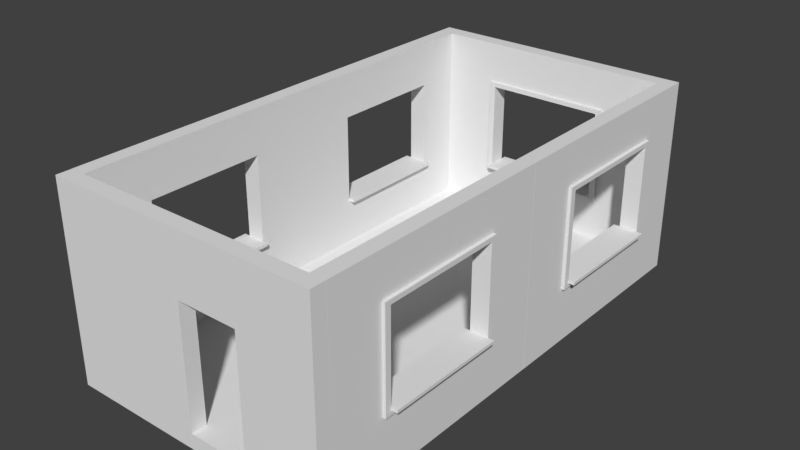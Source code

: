 # Source: RoomTest.blend  (saved by Blender 2.79.0; exported with 4.5.12 LTS)
import bpy
from mathutils import Matrix  # noqa: F401  (used for matrix-valued properties, if any)

bpy.ops.wm.read_factory_settings(use_empty=True)
scene = bpy.context.scene
scene.name = 'Scene'

# ---- collections
col_collection_1 = bpy.data.collections.new('Collection 1'); scene.collection.children.link(col_collection_1)

# ---- world
world_world = bpy.data.worlds.new('World'); scene.world = world_world
world_world.color = (0.05088, 0.05088, 0.05088)
world_world.use_sun_shadow = False
world_world.sun_shadow_jitter_overblur = 0.0
world_world.cycles.sampling_method = 'MANUAL'

# ---- meshes
me_plane_010 = bpy.data.meshes.new('Plane.010')
me_plane_010.from_pydata([(0.0, -0.25, 1.093e-08), (0.25, -0.25, 1.093e-08), (0.0, 3.0, 1.093e-08), (0.25, 3.0, 1.093e-08), (0.0, 3.0, 0.25), (0.0, -0.25, 0.25), (0.25, -0.25, 0.25), (0.25, 3.0, 0.25)], [], [(0, 2, 3, 1), (5, 6, 7, 4), (2, 0, 5, 4), (3, 2, 4, 7), (0, 1, 6, 5), (1, 3, 7, 6)])
me_plane_010.use_remesh_preserve_volume = False
me_plane_010.use_remesh_preserve_attributes = False
me_plane_010.use_mirror_vertex_groups = False
me_plane_010.update()
me_plane_014 = bpy.data.meshes.new('Plane.014')
me_plane_014.from_pydata([(0.0, -0.25, -0.25), (4.0, -0.25, -0.25), (0.0, 0.0, -0.25), (4.0, 0.0, -0.25), (0.0, 0.0, 0.0), (0.0, -0.25, 0.0), (4.0, -0.25, 0.0), (4.0, 0.0, 0.0)], [], [(0, 2, 3, 1), (5, 6, 7, 4), (1, 3, 7, 6), (2, 0, 5, 4), (3, 2, 4, 7), (0, 1, 6, 5)])
me_plane_014.use_remesh_preserve_volume = False
me_plane_014.use_remesh_preserve_attributes = False
me_plane_014.use_mirror_vertex_groups = False
me_plane_014.update()
me_plane_013 = bpy.data.meshes.new('Plane.013')
me_plane_013.from_pydata([(0.0, -0.25, -0.25), (4.0, -0.25, -0.25), (0.0, 0.0, -0.25), (4.0, 0.0, -0.25), (0.0, 0.0, 0.0), (0.0, -0.25, 0.0), (4.0, -0.25, 0.0), (4.0, 0.0, 0.0)], [], [(0, 2, 3, 1), (5, 6, 7, 4), (1, 3, 7, 6), (2, 0, 5, 4), (3, 2, 4, 7), (0, 1, 6, 5)])
me_plane_013.use_remesh_preserve_volume = False
me_plane_013.use_remesh_preserve_attributes = False
me_plane_013.use_mirror_vertex_groups = False
me_plane_013.update()
me_plane_012 = bpy.data.meshes.new('Plane.012')
me_plane_012.from_pydata([(0.0, -0.25, -0.25), (4.0, -0.25, -0.25), (0.0, 0.0, -0.25), (4.0, 0.0, -0.25), (0.0, 0.0, 0.0), (0.0, -0.25, 0.0), (4.0, -0.25, 0.0), (4.0, 0.0, 0.0)], [], [(0, 2, 3, 1), (5, 6, 7, 4), (1, 3, 7, 6), (2, 0, 5, 4), (3, 2, 4, 7), (0, 1, 6, 5)])
me_plane_012.use_remesh_preserve_volume = False
me_plane_012.use_remesh_preserve_attributes = False
me_plane_012.use_mirror_vertex_groups = False
me_plane_012.update()
me_plane_011 = bpy.data.meshes.new('Plane.011')
me_plane_011.from_pydata([(0.0, -0.25, -0.25), (4.0, -0.25, -0.25), (0.0, 0.0, -0.25), (4.0, 0.0, -0.25), (0.0, 0.0, 0.0), (0.0, -0.25, 0.0), (4.0, -0.25, 0.0), (4.0, 0.0, 0.0)], [], [(0, 2, 3, 1), (5, 6, 7, 4), (1, 3, 7, 6), (2, 0, 5, 4), (3, 2, 4, 7), (0, 1, 6, 5)])
me_plane_011.use_remesh_preserve_volume = False
me_plane_011.use_remesh_preserve_attributes = False
me_plane_011.use_mirror_vertex_groups = False
me_plane_011.update()
me_vert_005 = bpy.data.meshes.new('Vert.005')
me_vert_005.from_pydata([(0.0, 0.0, 0.0), (0.0, 3.0, 0.0), (4.0, 3.0, 0.0), (4.0, 0.0, 0.0), (0.0, 0.75, 0.0), (0.0, 1.5, 0.0), (0.0, 2.25, 0.0), (1.0, 3.0, 0.0), (2.0, 3.0, 0.0), (3.0, 3.0, 0.0), (4.0, 2.25, 0.0), (4.0, 1.5, 0.0), (4.0, 0.75, 0.0), (1.0, 0.0, 0.0), (2.0, 0.0, 0.0), (3.0, 0.0, 0.0), (1.0, 2.25, 0.0), (1.0, 1.5, 0.0), (1.0, 0.75, 0.0), (2.0, 2.25, 0.0), (0.0, 2.25, 0.0), (2.0, 0.75, 0.0), (3.0, 2.25, 0.0), (3.0, 1.5, 0.0), (3.0, 0.75, 0.0), (0.0, 3.0, 0.0), (3.0, 3.0, 0.0), (4.0, 3.0, 0.0), (4.0, 0.75, 0.0), (4.0, 0.0, 0.0), (3.0, 0.0, 0.0), (0.0, 0.0, 0.0), (0.0, 0.75, 0.0), (0.0, 1.5, 0.0), (1.0, 3.0, 0.0), (2.0, 3.0, 0.0), (4.0, 2.25, 0.0), (4.0, 1.5, 0.0), (1.0, 0.0, 0.0), (2.0, 0.0, 0.0), (1.0, 0.75, 0.0), (1.0, 2.25, 0.0), (1.0, 1.5, 0.0), (2.0, 0.75, 0.0), (2.0, 2.25, 0.0), (3.0, 0.75, 0.0), (3.0, 2.25, 0.0), (3.0, 1.5, 0.0), (3.0, 0.0, 0.0), (4.0, 0.0, 0.0), (4.0, 0.75, 0.0), (3.0, 3.0, 0.0), (4.0, 3.0, 0.0), (0.0, 2.25, 0.0), (0.0, 3.0, 0.0), (0.0, 0.0, 0.0), (0.0, 0.75, 0.0), (0.0, 1.5, 0.0), (1.0, 3.0, 0.0), (2.0, 3.0, 0.0), (4.0, 2.25, 0.0), (4.0, 1.5, 0.0), (1.0, 0.0, 0.0), (2.0, 0.0, 0.0), (1.0, 0.75, 0.0), (1.0, 2.25, 0.0), (1.0, 1.5, 0.0), (2.0, 0.75, 0.0), (2.0, 2.25, 0.0), (3.0, 0.75, 0.0), (3.0, 2.25, 0.0), (3.0, 1.5, 0.0), (3.0, 0.0, 0.25), (4.0, 0.0, 0.25), (4.0, 0.75, 0.25), (3.0, 3.0, 0.25), (4.0, 3.0, 0.25), (0.0, 2.25, 0.25), (0.0, 3.0, 0.25), (0.0, 0.0, 0.25), (0.0, 0.75, 0.25), (0.0, 1.5, 0.25), (1.0, 3.0, 0.25), (2.0, 3.0, 0.25), (4.0, 2.25, 0.25), (4.0, 1.5, 0.25), (1.0, 0.0, 0.25), (2.0, 0.0, 0.25), (1.0, 0.75, 0.25), (1.0, 2.25, 0.25), (1.0, 1.5, 0.25), (2.0, 0.8, 0.4), (2.0, 2.25, 0.25), (3.0, 0.75, 0.25), (3.0, 2.25, 0.25), (3.0, 1.5, 0.25), (3.1, 3.0, 0.0), (3.1, 0.0, 0.0), (3.1, 0.0, 0.0), (3.1, 3.0, 0.0), (3.1, 2.25, 0.0), (3.1, 1.5, 0.0), (3.1, 0.75, 0.0), (3.1, 0.0, 0.0), (3.1, 3.0, 0.0), (3.1, 0.0, 0.25), (3.1, 3.0, 0.25), (3.1, 2.25, 0.25), (3.1, 1.5, 0.25), (3.1, 0.75, 0.25), (0.9, 3.0, 0.0), (0.9, 0.0, 0.0), (0.9, 2.25, 0.0), (0.9, 1.5, 0.0), (0.9, 0.75, 0.0), (0.9, 3.0, 0.0), (0.9, 0.0, 0.0), (0.9, 3.0, 0.0), (0.9, 0.0, 0.0), (0.9, 3.0, 0.25), (0.9, 0.0, 0.25), (0.9, 2.25, 0.25), (0.9, 1.5, 0.25), (0.9, 0.75, 0.25), (0.0, 2.325, 0.0), (4.0, 2.325, 0.0), (1.0, 2.325, 0.0), (2.0, 2.325, 0.0), (3.0, 2.325, 0.0), (0.0, 2.325, 0.0), (4.0, 2.325, 0.0), (0.0, 2.325, 0.0), (4.0, 2.325, 0.0), (0.0, 2.325, 0.25), (4.0, 2.325, 0.25), (1.0, 2.325, 0.25), (2.0, 2.325, 0.25), (3.0, 2.325, 0.25), (3.1, 2.325, 0.25), (3.1, 2.325, 0.0), (0.9, 2.325, 0.25), (0.9, 2.325, 0.0), (4.0, 0.675, 0.0), (0.0, 0.675, 0.0), (1.0, 0.675, 0.0), (2.0, 0.675, 0.0), (4.0, 0.675, 0.0), (3.0, 0.675, 0.0), (0.0, 0.675, 0.0), (4.0, 0.675, 0.0), (0.0, 0.675, 0.0), (4.0, 0.675, 0.25), (0.0, 0.675, 0.25), (1.0, 0.675, 0.25), (2.0, 0.675, 0.25), (3.0, 0.675, 0.25), (3.1, 0.675, 0.25), (3.1, 0.675, 0.0), (0.9, 0.675, 0.25), (0.9, 0.675, 0.0), (1.0, 2.325, 0.3), (1.0, 2.25, 0.3), (1.0, 1.5, 0.3), (1.0, 0.75, 0.3), (2.0, 2.325, 0.3), (2.0, 2.25, 0.3), (3.0, 2.325, 0.3), (3.0, 2.25, 0.3), (3.0, 1.5, 0.3), (3.0, 0.75, 0.3), (2.0, 0.75, 0.3), (3.1, 2.25, 0.3), (3.1, 1.5, 0.3), (3.1, 0.75, 0.3), (3.1, 0.675, 0.3), (0.9, 2.25, 0.3), (0.9, 1.5, 0.3), (0.9, 0.75, 0.3), (0.9, 0.675, 0.3), (3.1, 2.325, 0.3), (0.9, 2.325, 0.3), (1.0, 0.675, 0.3), (2.0, 0.675, 0.3), (3.0, 0.675, 0.3), (1.0, 0.8, 0.25), (1.0, 0.8, 0.0), (2.0, 0.8, 0.0), (3.0, 0.8, 0.0), (2.0, 0.8, 0.25), (3.0, 0.8, 0.25), (2.0, 0.8, 0.3), (1.0, 0.8, 0.3), (3.0, 0.8, 0.3), (2.0, 0.75, 0.4), (3.0, 0.8, 0.4), (3.0, 0.75, 0.4), (1.0, 0.75, 0.4), (1.0, 0.8, 0.4), (2.0, 0.75, -0.1), (1.0, 0.75, -0.1), (3.0, 0.75, -0.1), (3.0, 0.8, -0.1), (2.0, 0.8, -0.1), (1.0, 0.8, -0.1)], [], [(157, 142, 3, 97), (159, 144, 13, 111), (144, 145, 14, 13), (145, 147, 15, 14), (141, 126, 16, 112), (112, 16, 17, 113), (113, 17, 18, 114), (126, 127, 19, 16), (40, 64, 67, 43), (30, 48, 63, 39), (127, 128, 22, 19), (115, 117, 58, 34), (44, 68, 65, 41), (139, 125, 10, 100), (100, 10, 11, 101), (101, 11, 12, 102), (39, 63, 62, 38), (129, 131, 54, 25), (33, 57, 53, 20), (116, 118, 55, 31), (32, 56, 57, 33), (37, 61, 50, 28), (42, 66, 64, 40), (148, 150, 56, 32), (97, 98, 30, 15), (16, 41, 42, 17), (18, 40, 43, 21), (10, 36, 37, 11), (23, 47, 46, 22), (143, 148, 32, 4), (17, 42, 40, 18), (22, 46, 44, 19), (11, 37, 28, 12), (24, 45, 47, 23), (4, 32, 33, 5), (111, 116, 31, 0), (5, 33, 20, 6), (21, 43, 45, 24), (14, 39, 38, 13), (110, 115, 34, 7), (124, 129, 25, 1), (15, 30, 39, 14), (7, 34, 35, 8), (96, 99, 27, 2), (19, 44, 41, 16), (8, 35, 26, 9), (142, 146, 29, 3), (125, 130, 36, 10), (117, 54, 78, 119), (65, 68, 92, 89), (62, 63, 87, 86), (53, 57, 81, 77), (118, 62, 86, 120), (57, 56, 80, 81), (50, 61, 85, 74), (64, 66, 90, 88), (150, 55, 79, 152), (61, 60, 84, 85), (66, 65, 89, 90), (131, 53, 77, 133), (34, 58, 59, 35), (98, 103, 48, 30), (46, 70, 68, 44), (35, 59, 51, 26), (47, 71, 70, 46), (146, 149, 49, 29), (43, 67, 69, 45), (130, 132, 60, 36), (45, 69, 71, 47), (41, 65, 66, 42), (99, 104, 52, 27), (36, 60, 61, 37), (154, 87, 72, 155), (153, 86, 87, 154), (158, 120, 86, 153), (156, 105, 73, 151), (137, 136, 164, 166), (153, 154, 182, 181), (94, 95, 168, 167), (140, 121, 175, 180), (92, 94, 167, 165), (138, 107, 84, 134), (107, 108, 85, 84), (108, 109, 74, 85), (103, 49, 73, 105), (63, 48, 72, 87), (88, 163, 191, 184), (59, 58, 82, 83), (149, 50, 74, 151), (68, 70, 94, 92), (51, 59, 83, 75), (70, 71, 95, 94), (104, 51, 75, 106), (192, 190, 91, 194), (132, 52, 76, 134), (71, 69, 93, 95), (52, 104, 106, 76), (48, 103, 105, 72), (122, 123, 177, 176), (158, 153, 181, 178), (156, 109, 173, 174), (155, 72, 105, 156), (26, 51, 104, 99), (29, 49, 103, 98), (9, 26, 99, 96), (3, 29, 98, 97), (23, 101, 102, 24), (22, 100, 101, 23), (128, 139, 100, 22), (147, 157, 97, 15), (81, 80, 123, 122), (77, 81, 122, 121), (133, 77, 121, 140), (152, 79, 120, 158), (55, 118, 120, 79), (58, 117, 119, 82), (1, 25, 115, 110), (13, 38, 116, 111), (38, 62, 118, 116), (25, 54, 117, 115), (5, 113, 114, 4), (6, 112, 113, 5), (124, 141, 112, 6), (143, 159, 111, 0), (1, 110, 141, 124), (78, 133, 140, 119), (9, 96, 139, 128), (75, 137, 138, 106), (60, 132, 134, 84), (106, 138, 134, 76), (83, 136, 137, 75), (82, 135, 136, 83), (119, 140, 135, 82), (27, 52, 132, 130), (54, 131, 133, 78), (2, 27, 130, 125), (6, 20, 129, 124), (20, 53, 131, 129), (96, 2, 125, 139), (8, 9, 128, 127), (7, 8, 127, 126), (110, 7, 126, 141), (4, 114, 159, 143), (80, 152, 158, 123), (24, 102, 157, 147), (169, 93, 189, 192), (49, 149, 151, 73), (109, 156, 151, 74), (107, 138, 179, 171), (89, 92, 165, 161), (138, 137, 166, 179), (28, 50, 149, 146), (56, 150, 152, 80), (12, 28, 146, 142), (0, 31, 148, 143), (31, 55, 150, 148), (21, 24, 147, 145), (18, 21, 145, 144), (114, 18, 144, 159), (102, 12, 142, 157), (180, 175, 161, 160), (175, 176, 162, 161), (176, 177, 163, 162), (160, 161, 165, 164), (164, 165, 167, 166), (168, 169, 173, 172), (167, 168, 172, 171), (166, 167, 171, 179), (169, 183, 174, 173), (177, 178, 181, 163), (163, 181, 182, 170), (170, 182, 183, 169), (121, 122, 176, 175), (93, 69, 187, 189), (95, 93, 169, 168), (154, 155, 183, 182), (136, 135, 160, 164), (90, 89, 161, 162), (135, 140, 180, 160), (123, 158, 178, 177), (88, 90, 162, 163), (109, 108, 172, 173), (155, 156, 174, 183), (108, 107, 171, 172), (186, 185, 184, 188), (187, 186, 188, 189), (188, 184, 191, 190), (189, 188, 190, 192), (191, 163, 196, 197), (64, 88, 184, 185), (185, 186, 202, 203), (64, 185, 203, 199), (193, 195, 194, 91), (196, 193, 91, 197), (169, 192, 194, 195), (170, 169, 195, 193), (163, 170, 193, 196), (190, 191, 197, 91), (200, 198, 202, 201), (198, 199, 203, 202), (187, 69, 200, 201), (186, 187, 201, 202), (69, 67, 198, 200), (67, 64, 199, 198)])
me_vert_005.use_remesh_preserve_volume = False
me_vert_005.use_remesh_preserve_attributes = False
me_vert_005.use_mirror_vertex_groups = False
me_vert_005.update()
me_vert_004 = bpy.data.meshes.new('Vert.004')
me_vert_004.from_pydata([(0.0, 0.0, 0.0), (0.0, 3.0, 0.0), (4.0, 3.0, 0.0), (4.0, 0.0, 0.0), (0.0, 0.75, 0.0), (0.0, 1.5, 0.0), (0.0, 2.25, 0.0), (1.0, 3.0, 0.0), (2.0, 3.0, 0.0), (3.0, 3.0, 0.0), (4.0, 2.25, 0.0), (4.0, 1.5, 0.0), (4.0, 0.75, 0.0), (1.0, 0.0, 0.0), (2.0, 0.0, 0.0), (3.0, 0.0, 0.0), (1.0, 2.25, 0.0), (1.0, 1.5, 0.0), (1.0, 0.75, 0.0), (2.0, 2.25, 0.0), (0.0, 2.25, 0.0), (2.0, 0.75, 0.0), (3.0, 2.25, 0.0), (3.0, 1.5, 0.0), (3.0, 0.75, 0.0), (0.0, 3.0, 0.0), (3.0, 3.0, 0.0), (4.0, 3.0, 0.0), (4.0, 0.75, 0.0), (4.0, 0.0, 0.0), (3.0, 0.0, 0.0), (0.0, 0.0, 0.0), (0.0, 0.75, 0.0), (0.0, 1.5, 0.0), (1.0, 3.0, 0.0), (2.0, 3.0, 0.0), (4.0, 2.25, 0.0), (4.0, 1.5, 0.0), (1.0, 0.0, 0.0), (2.0, 0.0, 0.0), (1.0, 0.75, 0.0), (1.0, 2.25, 0.0), (1.0, 1.5, 0.0), (2.0, 0.75, 0.0), (2.0, 2.25, 0.0), (3.0, 0.75, 0.0), (3.0, 2.25, 0.0), (3.0, 1.5, 0.0), (3.0, 0.0, 0.0), (4.0, 0.0, 0.0), (4.0, 0.75, 0.0), (3.0, 3.0, 0.0), (4.0, 3.0, 0.0), (0.0, 2.25, 0.0), (0.0, 3.0, 0.0), (0.0, 0.0, 0.0), (0.0, 0.75, 0.0), (0.0, 1.5, 0.0), (1.0, 3.0, 0.0), (2.0, 3.0, 0.0), (4.0, 2.25, 0.0), (4.0, 1.5, 0.0), (1.0, 0.0, 0.0), (2.0, 0.0, 0.0), (1.0, 0.75, 0.0), (1.0, 2.25, 0.0), (1.0, 1.5, 0.0), (2.0, 0.75, 0.0), (2.0, 2.25, 0.0), (3.0, 0.75, 0.0), (3.0, 2.25, 0.0), (3.0, 1.5, 0.0), (3.0, 0.0, 0.25), (4.0, 0.0, 0.25), (4.0, 0.75, 0.25), (3.0, 3.0, 0.25), (4.0, 3.0, 0.25), (0.0, 2.25, 0.25), (0.0, 3.0, 0.25), (0.0, 0.0, 0.25), (0.0, 0.75, 0.25), (0.0, 1.5, 0.25), (1.0, 3.0, 0.25), (2.0, 3.0, 0.25), (4.0, 2.25, 0.25), (4.0, 1.5, 0.25), (1.0, 0.0, 0.25), (2.0, 0.0, 0.25), (1.0, 0.75, 0.25), (1.0, 2.25, 0.25), (1.0, 1.5, 0.25), (2.0, 0.8, 0.4), (2.0, 2.25, 0.25), (3.0, 0.75, 0.25), (3.0, 2.25, 0.25), (3.0, 1.5, 0.25), (3.1, 3.0, 0.0), (3.1, 0.0, 0.0), (3.1, 0.0, 0.0), (3.1, 3.0, 0.0), (3.1, 2.25, 0.0), (3.1, 1.5, 0.0), (3.1, 0.75, 0.0), (3.1, 0.0, 0.0), (3.1, 3.0, 0.0), (3.1, 0.0, 0.25), (3.1, 3.0, 0.25), (3.1, 2.25, 0.25), (3.1, 1.5, 0.25), (3.1, 0.75, 0.25), (0.9, 3.0, 0.0), (0.9, 0.0, 0.0), (0.9, 2.25, 0.0), (0.9, 1.5, 0.0), (0.9, 0.75, 0.0), (0.9, 3.0, 0.0), (0.9, 0.0, 0.0), (0.9, 3.0, 0.0), (0.9, 0.0, 0.0), (0.9, 3.0, 0.25), (0.9, 0.0, 0.25), (0.9, 2.25, 0.25), (0.9, 1.5, 0.25), (0.9, 0.75, 0.25), (0.0, 2.325, 0.0), (4.0, 2.325, 0.0), (1.0, 2.325, 0.0), (2.0, 2.325, 0.0), (3.0, 2.325, 0.0), (0.0, 2.325, 0.0), (4.0, 2.325, 0.0), (0.0, 2.325, 0.0), (4.0, 2.325, 0.0), (0.0, 2.325, 0.25), (4.0, 2.325, 0.25), (1.0, 2.325, 0.25), (2.0, 2.325, 0.25), (3.0, 2.325, 0.25), (3.1, 2.325, 0.25), (3.1, 2.325, 0.0), (0.9, 2.325, 0.25), (0.9, 2.325, 0.0), (4.0, 0.675, 0.0), (0.0, 0.675, 0.0), (1.0, 0.675, 0.0), (2.0, 0.675, 0.0), (4.0, 0.675, 0.0), (3.0, 0.675, 0.0), (0.0, 0.675, 0.0), (4.0, 0.675, 0.0), (0.0, 0.675, 0.0), (4.0, 0.675, 0.25), (0.0, 0.675, 0.25), (1.0, 0.675, 0.25), (2.0, 0.675, 0.25), (3.0, 0.675, 0.25), (3.1, 0.675, 0.25), (3.1, 0.675, 0.0), (0.9, 0.675, 0.25), (0.9, 0.675, 0.0), (1.0, 2.325, 0.3), (1.0, 2.25, 0.3), (1.0, 1.5, 0.3), (1.0, 0.75, 0.3), (2.0, 2.325, 0.3), (2.0, 2.25, 0.3), (3.0, 2.325, 0.3), (3.0, 2.25, 0.3), (3.0, 1.5, 0.3), (3.0, 0.75, 0.3), (2.0, 0.75, 0.3), (3.1, 2.25, 0.3), (3.1, 1.5, 0.3), (3.1, 0.75, 0.3), (3.1, 0.675, 0.3), (0.9, 2.25, 0.3), (0.9, 1.5, 0.3), (0.9, 0.75, 0.3), (0.9, 0.675, 0.3), (3.1, 2.325, 0.3), (0.9, 2.325, 0.3), (1.0, 0.675, 0.3), (2.0, 0.675, 0.3), (3.0, 0.675, 0.3), (1.0, 0.8, 0.25), (1.0, 0.8, 0.0), (2.0, 0.8, 0.0), (3.0, 0.8, 0.0), (2.0, 0.8, 0.25), (3.0, 0.8, 0.25), (2.0, 0.8, 0.3), (1.0, 0.8, 0.3), (3.0, 0.8, 0.3), (2.0, 0.75, 0.4), (3.0, 0.8, 0.4), (3.0, 0.75, 0.4), (1.0, 0.75, 0.4), (1.0, 0.8, 0.4), (2.0, 0.75, -0.1), (1.0, 0.75, -0.1), (3.0, 0.75, -0.1), (3.0, 0.8, -0.1), (2.0, 0.8, -0.1), (1.0, 0.8, -0.1)], [], [(157, 142, 3, 97), (159, 144, 13, 111), (144, 145, 14, 13), (145, 147, 15, 14), (141, 126, 16, 112), (112, 16, 17, 113), (113, 17, 18, 114), (126, 127, 19, 16), (40, 64, 67, 43), (30, 48, 63, 39), (127, 128, 22, 19), (115, 117, 58, 34), (44, 68, 65, 41), (139, 125, 10, 100), (100, 10, 11, 101), (101, 11, 12, 102), (39, 63, 62, 38), (129, 131, 54, 25), (33, 57, 53, 20), (116, 118, 55, 31), (32, 56, 57, 33), (37, 61, 50, 28), (42, 66, 64, 40), (148, 150, 56, 32), (97, 98, 30, 15), (16, 41, 42, 17), (18, 40, 43, 21), (10, 36, 37, 11), (23, 47, 46, 22), (143, 148, 32, 4), (17, 42, 40, 18), (22, 46, 44, 19), (11, 37, 28, 12), (24, 45, 47, 23), (4, 32, 33, 5), (111, 116, 31, 0), (5, 33, 20, 6), (21, 43, 45, 24), (14, 39, 38, 13), (110, 115, 34, 7), (124, 129, 25, 1), (15, 30, 39, 14), (7, 34, 35, 8), (96, 99, 27, 2), (19, 44, 41, 16), (8, 35, 26, 9), (142, 146, 29, 3), (125, 130, 36, 10), (117, 54, 78, 119), (65, 68, 92, 89), (62, 63, 87, 86), (53, 57, 81, 77), (118, 62, 86, 120), (57, 56, 80, 81), (50, 61, 85, 74), (64, 66, 90, 88), (150, 55, 79, 152), (61, 60, 84, 85), (66, 65, 89, 90), (131, 53, 77, 133), (34, 58, 59, 35), (98, 103, 48, 30), (46, 70, 68, 44), (35, 59, 51, 26), (47, 71, 70, 46), (146, 149, 49, 29), (43, 67, 69, 45), (130, 132, 60, 36), (45, 69, 71, 47), (41, 65, 66, 42), (99, 104, 52, 27), (36, 60, 61, 37), (154, 87, 72, 155), (153, 86, 87, 154), (158, 120, 86, 153), (156, 105, 73, 151), (137, 136, 164, 166), (153, 154, 182, 181), (94, 95, 168, 167), (140, 121, 175, 180), (92, 94, 167, 165), (138, 107, 84, 134), (107, 108, 85, 84), (108, 109, 74, 85), (103, 49, 73, 105), (63, 48, 72, 87), (88, 163, 191, 184), (59, 58, 82, 83), (149, 50, 74, 151), (68, 70, 94, 92), (51, 59, 83, 75), (70, 71, 95, 94), (104, 51, 75, 106), (192, 190, 91, 194), (132, 52, 76, 134), (71, 69, 93, 95), (52, 104, 106, 76), (48, 103, 105, 72), (122, 123, 177, 176), (158, 153, 181, 178), (156, 109, 173, 174), (155, 72, 105, 156), (26, 51, 104, 99), (29, 49, 103, 98), (9, 26, 99, 96), (3, 29, 98, 97), (23, 101, 102, 24), (22, 100, 101, 23), (128, 139, 100, 22), (147, 157, 97, 15), (81, 80, 123, 122), (77, 81, 122, 121), (133, 77, 121, 140), (152, 79, 120, 158), (55, 118, 120, 79), (58, 117, 119, 82), (1, 25, 115, 110), (13, 38, 116, 111), (38, 62, 118, 116), (25, 54, 117, 115), (5, 113, 114, 4), (6, 112, 113, 5), (124, 141, 112, 6), (143, 159, 111, 0), (1, 110, 141, 124), (78, 133, 140, 119), (9, 96, 139, 128), (75, 137, 138, 106), (60, 132, 134, 84), (106, 138, 134, 76), (83, 136, 137, 75), (82, 135, 136, 83), (119, 140, 135, 82), (27, 52, 132, 130), (54, 131, 133, 78), (2, 27, 130, 125), (6, 20, 129, 124), (20, 53, 131, 129), (96, 2, 125, 139), (8, 9, 128, 127), (7, 8, 127, 126), (110, 7, 126, 141), (4, 114, 159, 143), (80, 152, 158, 123), (24, 102, 157, 147), (169, 93, 189, 192), (49, 149, 151, 73), (109, 156, 151, 74), (107, 138, 179, 171), (89, 92, 165, 161), (138, 137, 166, 179), (28, 50, 149, 146), (56, 150, 152, 80), (12, 28, 146, 142), (0, 31, 148, 143), (31, 55, 150, 148), (21, 24, 147, 145), (18, 21, 145, 144), (114, 18, 144, 159), (102, 12, 142, 157), (180, 175, 161, 160), (175, 176, 162, 161), (176, 177, 163, 162), (160, 161, 165, 164), (164, 165, 167, 166), (168, 169, 173, 172), (167, 168, 172, 171), (166, 167, 171, 179), (169, 183, 174, 173), (177, 178, 181, 163), (163, 181, 182, 170), (170, 182, 183, 169), (121, 122, 176, 175), (93, 69, 187, 189), (95, 93, 169, 168), (154, 155, 183, 182), (136, 135, 160, 164), (90, 89, 161, 162), (135, 140, 180, 160), (123, 158, 178, 177), (88, 90, 162, 163), (109, 108, 172, 173), (155, 156, 174, 183), (108, 107, 171, 172), (186, 185, 184, 188), (187, 186, 188, 189), (188, 184, 191, 190), (189, 188, 190, 192), (191, 163, 196, 197), (64, 88, 184, 185), (185, 186, 202, 203), (64, 185, 203, 199), (193, 195, 194, 91), (196, 193, 91, 197), (169, 192, 194, 195), (170, 169, 195, 193), (163, 170, 193, 196), (190, 191, 197, 91), (200, 198, 202, 201), (198, 199, 203, 202), (187, 69, 200, 201), (186, 187, 201, 202), (69, 67, 198, 200), (67, 64, 199, 198)])
me_vert_004.use_remesh_preserve_volume = False
me_vert_004.use_remesh_preserve_attributes = False
me_vert_004.use_mirror_vertex_groups = False
me_vert_004.update()
me_vert_003 = bpy.data.meshes.new('Vert.003')
me_vert_003.from_pydata([(0.0, 0.0, 0.0), (0.0, 3.0, 0.0), (4.0, 3.0, 0.0), (4.0, 0.0, 0.0), (0.0, 0.75, 0.0), (0.0, 1.5, 0.0), (0.0, 2.25, 0.0), (1.0, 3.0, 0.0), (2.0, 3.0, 0.0), (3.0, 3.0, 0.0), (4.0, 2.25, 0.0), (4.0, 1.5, 0.0), (4.0, 0.75, 0.0), (1.0, 0.0, 0.0), (2.0, 0.0, 0.0), (3.0, 0.0, 0.0), (1.0, 2.25, 0.0), (1.0, 1.5, 0.0), (1.0, 0.75, 0.0), (2.0, 2.25, 0.0), (0.0, 2.25, 0.0), (2.0, 0.75, 0.0), (3.0, 2.25, 0.0), (3.0, 1.5, 0.0), (3.0, 0.75, 0.0), (0.0, 3.0, 0.0), (3.0, 3.0, 0.0), (4.0, 3.0, 0.0), (4.0, 0.75, 0.0), (4.0, 0.0, 0.0), (3.0, 0.0, 0.0), (0.0, 0.0, 0.0), (0.0, 0.75, 0.0), (0.0, 1.5, 0.0), (1.0, 3.0, 0.0), (2.0, 3.0, 0.0), (4.0, 2.25, 0.0), (4.0, 1.5, 0.0), (1.0, 0.0, 0.0), (2.0, 0.0, 0.0), (1.0, 0.75, 0.0), (1.0, 2.25, 0.0), (1.0, 1.5, 0.0), (2.0, 0.75, 0.0), (2.0, 2.25, 0.0), (3.0, 0.75, 0.0), (3.0, 2.25, 0.0), (3.0, 1.5, 0.0), (3.0, 0.0, 0.0), (4.0, 0.0, 0.0), (4.0, 0.75, 0.0), (3.0, 3.0, 0.0), (4.0, 3.0, 0.0), (0.0, 2.25, 0.0), (0.0, 3.0, 0.0), (0.0, 0.0, 0.0), (0.0, 0.75, 0.0), (0.0, 1.5, 0.0), (1.0, 3.0, 0.0), (2.0, 3.0, 0.0), (4.0, 2.25, 0.0), (4.0, 1.5, 0.0), (1.0, 0.0, 0.0), (2.0, 0.0, 0.0), (1.0, 0.75, 0.0), (1.0, 2.25, 0.0), (1.0, 1.5, 0.0), (2.0, 0.75, 0.0), (2.0, 2.25, 0.0), (3.0, 0.75, 0.0), (3.0, 2.25, 0.0), (3.0, 1.5, 0.0), (3.0, 0.0, 0.25), (4.0, 0.0, 0.25), (4.0, 0.75, 0.25), (3.0, 3.0, 0.25), (4.0, 3.0, 0.25), (0.0, 2.25, 0.25), (0.0, 3.0, 0.25), (0.0, 0.0, 0.25), (0.0, 0.75, 0.25), (0.0, 1.5, 0.25), (1.0, 3.0, 0.25), (2.0, 3.0, 0.25), (4.0, 2.25, 0.25), (4.0, 1.5, 0.25), (1.0, 0.0, 0.25), (2.0, 0.0, 0.25), (1.0, 0.75, 0.25), (1.0, 2.25, 0.25), (1.0, 1.5, 0.25), (2.0, 0.8, 0.4), (2.0, 2.25, 0.25), (3.0, 0.75, 0.25), (3.0, 2.25, 0.25), (3.0, 1.5, 0.25), (3.1, 3.0, 0.0), (3.1, 0.0, 0.0), (3.1, 0.0, 0.0), (3.1, 3.0, 0.0), (3.1, 2.25, 0.0), (3.1, 1.5, 0.0), (3.1, 0.75, 0.0), (3.1, 0.0, 0.0), (3.1, 3.0, 0.0), (3.1, 0.0, 0.25), (3.1, 3.0, 0.25), (3.1, 2.25, 0.25), (3.1, 1.5, 0.25), (3.1, 0.75, 0.25), (0.9, 3.0, 0.0), (0.9, 0.0, 0.0), (0.9, 2.25, 0.0), (0.9, 1.5, 0.0), (0.9, 0.75, 0.0), (0.9, 3.0, 0.0), (0.9, 0.0, 0.0), (0.9, 3.0, 0.0), (0.9, 0.0, 0.0), (0.9, 3.0, 0.25), (0.9, 0.0, 0.25), (0.9, 2.25, 0.25), (0.9, 1.5, 0.25), (0.9, 0.75, 0.25), (0.0, 2.325, 0.0), (4.0, 2.325, 0.0), (1.0, 2.325, 0.0), (2.0, 2.325, 0.0), (3.0, 2.325, 0.0), (0.0, 2.325, 0.0), (4.0, 2.325, 0.0), (0.0, 2.325, 0.0), (4.0, 2.325, 0.0), (0.0, 2.325, 0.25), (4.0, 2.325, 0.25), (1.0, 2.325, 0.25), (2.0, 2.325, 0.25), (3.0, 2.325, 0.25), (3.1, 2.325, 0.25), (3.1, 2.325, 0.0), (0.9, 2.325, 0.25), (0.9, 2.325, 0.0), (4.0, 0.675, 0.0), (0.0, 0.675, 0.0), (1.0, 0.675, 0.0), (2.0, 0.675, 0.0), (4.0, 0.675, 0.0), (3.0, 0.675, 0.0), (0.0, 0.675, 0.0), (4.0, 0.675, 0.0), (0.0, 0.675, 0.0), (4.0, 0.675, 0.25), (0.0, 0.675, 0.25), (1.0, 0.675, 0.25), (2.0, 0.675, 0.25), (3.0, 0.675, 0.25), (3.1, 0.675, 0.25), (3.1, 0.675, 0.0), (0.9, 0.675, 0.25), (0.9, 0.675, 0.0), (1.0, 2.325, 0.3), (1.0, 2.25, 0.3), (1.0, 1.5, 0.3), (1.0, 0.75, 0.3), (2.0, 2.325, 0.3), (2.0, 2.25, 0.3), (3.0, 2.325, 0.3), (3.0, 2.25, 0.3), (3.0, 1.5, 0.3), (3.0, 0.75, 0.3), (2.0, 0.75, 0.3), (3.1, 2.25, 0.3), (3.1, 1.5, 0.3), (3.1, 0.75, 0.3), (3.1, 0.675, 0.3), (0.9, 2.25, 0.3), (0.9, 1.5, 0.3), (0.9, 0.75, 0.3), (0.9, 0.675, 0.3), (3.1, 2.325, 0.3), (0.9, 2.325, 0.3), (1.0, 0.675, 0.3), (2.0, 0.675, 0.3), (3.0, 0.675, 0.3), (1.0, 0.8, 0.25), (1.0, 0.8, 0.0), (2.0, 0.8, 0.0), (3.0, 0.8, 0.0), (2.0, 0.8, 0.25), (3.0, 0.8, 0.25), (2.0, 0.8, 0.3), (1.0, 0.8, 0.3), (3.0, 0.8, 0.3), (2.0, 0.75, 0.4), (3.0, 0.8, 0.4), (3.0, 0.75, 0.4), (1.0, 0.75, 0.4), (1.0, 0.8, 0.4), (2.0, 0.75, -0.1), (1.0, 0.75, -0.1), (3.0, 0.75, -0.1), (3.0, 0.8, -0.1), (2.0, 0.8, -0.1), (1.0, 0.8, -0.1)], [], [(157, 142, 3, 97), (159, 144, 13, 111), (144, 145, 14, 13), (145, 147, 15, 14), (141, 126, 16, 112), (112, 16, 17, 113), (113, 17, 18, 114), (126, 127, 19, 16), (40, 64, 67, 43), (30, 48, 63, 39), (127, 128, 22, 19), (115, 117, 58, 34), (44, 68, 65, 41), (139, 125, 10, 100), (100, 10, 11, 101), (101, 11, 12, 102), (39, 63, 62, 38), (129, 131, 54, 25), (33, 57, 53, 20), (116, 118, 55, 31), (32, 56, 57, 33), (37, 61, 50, 28), (42, 66, 64, 40), (148, 150, 56, 32), (97, 98, 30, 15), (16, 41, 42, 17), (18, 40, 43, 21), (10, 36, 37, 11), (23, 47, 46, 22), (143, 148, 32, 4), (17, 42, 40, 18), (22, 46, 44, 19), (11, 37, 28, 12), (24, 45, 47, 23), (4, 32, 33, 5), (111, 116, 31, 0), (5, 33, 20, 6), (21, 43, 45, 24), (14, 39, 38, 13), (110, 115, 34, 7), (124, 129, 25, 1), (15, 30, 39, 14), (7, 34, 35, 8), (96, 99, 27, 2), (19, 44, 41, 16), (8, 35, 26, 9), (142, 146, 29, 3), (125, 130, 36, 10), (117, 54, 78, 119), (65, 68, 92, 89), (62, 63, 87, 86), (53, 57, 81, 77), (118, 62, 86, 120), (57, 56, 80, 81), (50, 61, 85, 74), (64, 66, 90, 88), (150, 55, 79, 152), (61, 60, 84, 85), (66, 65, 89, 90), (131, 53, 77, 133), (34, 58, 59, 35), (98, 103, 48, 30), (46, 70, 68, 44), (35, 59, 51, 26), (47, 71, 70, 46), (146, 149, 49, 29), (43, 67, 69, 45), (130, 132, 60, 36), (45, 69, 71, 47), (41, 65, 66, 42), (99, 104, 52, 27), (36, 60, 61, 37), (154, 87, 72, 155), (153, 86, 87, 154), (158, 120, 86, 153), (156, 105, 73, 151), (137, 136, 164, 166), (153, 154, 182, 181), (94, 95, 168, 167), (140, 121, 175, 180), (92, 94, 167, 165), (138, 107, 84, 134), (107, 108, 85, 84), (108, 109, 74, 85), (103, 49, 73, 105), (63, 48, 72, 87), (88, 163, 191, 184), (59, 58, 82, 83), (149, 50, 74, 151), (68, 70, 94, 92), (51, 59, 83, 75), (70, 71, 95, 94), (104, 51, 75, 106), (192, 190, 91, 194), (132, 52, 76, 134), (71, 69, 93, 95), (52, 104, 106, 76), (48, 103, 105, 72), (122, 123, 177, 176), (158, 153, 181, 178), (156, 109, 173, 174), (155, 72, 105, 156), (26, 51, 104, 99), (29, 49, 103, 98), (9, 26, 99, 96), (3, 29, 98, 97), (23, 101, 102, 24), (22, 100, 101, 23), (128, 139, 100, 22), (147, 157, 97, 15), (81, 80, 123, 122), (77, 81, 122, 121), (133, 77, 121, 140), (152, 79, 120, 158), (55, 118, 120, 79), (58, 117, 119, 82), (1, 25, 115, 110), (13, 38, 116, 111), (38, 62, 118, 116), (25, 54, 117, 115), (5, 113, 114, 4), (6, 112, 113, 5), (124, 141, 112, 6), (143, 159, 111, 0), (1, 110, 141, 124), (78, 133, 140, 119), (9, 96, 139, 128), (75, 137, 138, 106), (60, 132, 134, 84), (106, 138, 134, 76), (83, 136, 137, 75), (82, 135, 136, 83), (119, 140, 135, 82), (27, 52, 132, 130), (54, 131, 133, 78), (2, 27, 130, 125), (6, 20, 129, 124), (20, 53, 131, 129), (96, 2, 125, 139), (8, 9, 128, 127), (7, 8, 127, 126), (110, 7, 126, 141), (4, 114, 159, 143), (80, 152, 158, 123), (24, 102, 157, 147), (169, 93, 189, 192), (49, 149, 151, 73), (109, 156, 151, 74), (107, 138, 179, 171), (89, 92, 165, 161), (138, 137, 166, 179), (28, 50, 149, 146), (56, 150, 152, 80), (12, 28, 146, 142), (0, 31, 148, 143), (31, 55, 150, 148), (21, 24, 147, 145), (18, 21, 145, 144), (114, 18, 144, 159), (102, 12, 142, 157), (180, 175, 161, 160), (175, 176, 162, 161), (176, 177, 163, 162), (160, 161, 165, 164), (164, 165, 167, 166), (168, 169, 173, 172), (167, 168, 172, 171), (166, 167, 171, 179), (169, 183, 174, 173), (177, 178, 181, 163), (163, 181, 182, 170), (170, 182, 183, 169), (121, 122, 176, 175), (93, 69, 187, 189), (95, 93, 169, 168), (154, 155, 183, 182), (136, 135, 160, 164), (90, 89, 161, 162), (135, 140, 180, 160), (123, 158, 178, 177), (88, 90, 162, 163), (109, 108, 172, 173), (155, 156, 174, 183), (108, 107, 171, 172), (186, 185, 184, 188), (187, 186, 188, 189), (188, 184, 191, 190), (189, 188, 190, 192), (191, 163, 196, 197), (64, 88, 184, 185), (185, 186, 202, 203), (64, 185, 203, 199), (193, 195, 194, 91), (196, 193, 91, 197), (169, 192, 194, 195), (170, 169, 195, 193), (163, 170, 193, 196), (190, 191, 197, 91), (200, 198, 202, 201), (198, 199, 203, 202), (187, 69, 200, 201), (186, 187, 201, 202), (69, 67, 198, 200), (67, 64, 199, 198)])
me_vert_003.use_remesh_preserve_volume = False
me_vert_003.use_remesh_preserve_attributes = False
me_vert_003.use_mirror_vertex_groups = False
me_vert_003.update()
me_vert_002 = bpy.data.meshes.new('Vert.002')
me_vert_002.from_pydata([(0.0, 0.0, 0.0), (0.0, 3.0, 0.0), (4.0, 3.0, 0.0), (4.0, 0.0, 0.0), (0.0, 0.75, 0.0), (0.0, 1.5, 0.0), (0.0, 2.25, 0.0), (1.0, 3.0, 0.0), (2.0, 3.0, 0.0), (3.0, 3.0, 0.0), (4.0, 2.25, 0.0), (4.0, 1.5, 0.0), (4.0, 0.75, 0.0), (1.0, 0.0, 0.0), (2.0, 0.0, 0.0), (3.0, 0.0, 0.0), (1.0, 2.25, 0.0), (1.0, 1.5, 0.0), (1.0, 0.75, 0.0), (2.0, 2.25, 0.0), (0.0, 2.25, 0.0), (2.0, 0.75, 0.0), (3.0, 2.25, 0.0), (3.0, 1.5, 0.0), (3.0, 0.75, 0.0), (0.0, 3.0, 0.0), (3.0, 3.0, 0.0), (4.0, 3.0, 0.0), (4.0, 0.75, 0.0), (4.0, 0.0, 0.0), (3.0, 0.0, 0.0), (0.0, 0.0, 0.0), (0.0, 0.75, 0.0), (0.0, 1.5, 0.0), (1.0, 3.0, 0.0), (2.0, 3.0, 0.0), (4.0, 2.25, 0.0), (4.0, 1.5, 0.0), (1.0, 0.0, 0.0), (2.0, 0.0, 0.0), (1.0, 0.75, 0.0), (1.0, 2.25, 0.0), (1.0, 1.5, 0.0), (2.0, 0.75, 0.0), (2.0, 2.25, 0.0), (3.0, 0.75, 0.0), (3.0, 2.25, 0.0), (3.0, 1.5, 0.0), (3.0, 0.0, 0.0), (4.0, 0.0, 0.0), (4.0, 0.75, 0.0), (3.0, 3.0, 0.0), (4.0, 3.0, 0.0), (0.0, 2.25, 0.0), (0.0, 3.0, 0.0), (0.0, 0.0, 0.0), (0.0, 0.75, 0.0), (0.0, 1.5, 0.0), (1.0, 3.0, 0.0), (2.0, 3.0, 0.0), (4.0, 2.25, 0.0), (4.0, 1.5, 0.0), (1.0, 0.0, 0.0), (2.0, 0.0, 0.0), (1.0, 0.75, 0.0), (1.0, 2.25, 0.0), (1.0, 1.5, 0.0), (2.0, 0.75, 0.0), (2.0, 2.25, 0.0), (3.0, 0.75, 0.0), (3.0, 2.25, 0.0), (3.0, 1.5, 0.0), (3.0, 0.0, 0.25), (4.0, 0.0, 0.25), (4.0, 0.75, 0.25), (3.0, 3.0, 0.25), (4.0, 3.0, 0.25), (0.0, 2.25, 0.25), (0.0, 3.0, 0.25), (0.0, 0.0, 0.25), (0.0, 0.75, 0.25), (0.0, 1.5, 0.25), (1.0, 3.0, 0.25), (2.0, 3.0, 0.25), (4.0, 2.25, 0.25), (4.0, 1.5, 0.25), (1.0, 0.0, 0.25), (2.0, 0.0, 0.25), (1.0, 0.75, 0.25), (1.0, 2.25, 0.25), (1.0, 1.5, 0.25), (2.0, 0.8, 0.4), (2.0, 2.25, 0.25), (3.0, 0.75, 0.25), (3.0, 2.25, 0.25), (3.0, 1.5, 0.25), (3.1, 3.0, 0.0), (3.1, 0.0, 0.0), (3.1, 0.0, 0.0), (3.1, 3.0, 0.0), (3.1, 2.25, 0.0), (3.1, 1.5, 0.0), (3.1, 0.75, 0.0), (3.1, 0.0, 0.0), (3.1, 3.0, 0.0), (3.1, 0.0, 0.25), (3.1, 3.0, 0.25), (3.1, 2.25, 0.25), (3.1, 1.5, 0.25), (3.1, 0.75, 0.25), (0.9, 3.0, 0.0), (0.9, 0.0, 0.0), (0.9, 2.25, 0.0), (0.9, 1.5, 0.0), (0.9, 0.75, 0.0), (0.9, 3.0, 0.0), (0.9, 0.0, 0.0), (0.9, 3.0, 0.0), (0.9, 0.0, 0.0), (0.9, 3.0, 0.25), (0.9, 0.0, 0.25), (0.9, 2.25, 0.25), (0.9, 1.5, 0.25), (0.9, 0.75, 0.25), (0.0, 2.325, 0.0), (4.0, 2.325, 0.0), (1.0, 2.325, 0.0), (2.0, 2.325, 0.0), (3.0, 2.325, 0.0), (0.0, 2.325, 0.0), (4.0, 2.325, 0.0), (0.0, 2.325, 0.0), (4.0, 2.325, 0.0), (0.0, 2.325, 0.25), (4.0, 2.325, 0.25), (1.0, 2.325, 0.25), (2.0, 2.325, 0.25), (3.0, 2.325, 0.25), (3.1, 2.325, 0.25), (3.1, 2.325, 0.0), (0.9, 2.325, 0.25), (0.9, 2.325, 0.0), (4.0, 0.675, 0.0), (0.0, 0.675, 0.0), (1.0, 0.675, 0.0), (2.0, 0.675, 0.0), (4.0, 0.675, 0.0), (3.0, 0.675, 0.0), (0.0, 0.675, 0.0), (4.0, 0.675, 0.0), (0.0, 0.675, 0.0), (4.0, 0.675, 0.25), (0.0, 0.675, 0.25), (1.0, 0.675, 0.25), (2.0, 0.675, 0.25), (3.0, 0.675, 0.25), (3.1, 0.675, 0.25), (3.1, 0.675, 0.0), (0.9, 0.675, 0.25), (0.9, 0.675, 0.0), (1.0, 2.325, 0.3), (1.0, 2.25, 0.3), (1.0, 1.5, 0.3), (1.0, 0.75, 0.3), (2.0, 2.325, 0.3), (2.0, 2.25, 0.3), (3.0, 2.325, 0.3), (3.0, 2.25, 0.3), (3.0, 1.5, 0.3), (3.0, 0.75, 0.3), (2.0, 0.75, 0.3), (3.1, 2.25, 0.3), (3.1, 1.5, 0.3), (3.1, 0.75, 0.3), (3.1, 0.675, 0.3), (0.9, 2.25, 0.3), (0.9, 1.5, 0.3), (0.9, 0.75, 0.3), (0.9, 0.675, 0.3), (3.1, 2.325, 0.3), (0.9, 2.325, 0.3), (1.0, 0.675, 0.3), (2.0, 0.675, 0.3), (3.0, 0.675, 0.3), (1.0, 0.8, 0.25), (1.0, 0.8, 0.0), (2.0, 0.8, 0.0), (3.0, 0.8, 0.0), (2.0, 0.8, 0.25), (3.0, 0.8, 0.25), (2.0, 0.8, 0.3), (1.0, 0.8, 0.3), (3.0, 0.8, 0.3), (2.0, 0.75, 0.4), (3.0, 0.8, 0.4), (3.0, 0.75, 0.4), (1.0, 0.75, 0.4), (1.0, 0.8, 0.4), (2.0, 0.75, -0.1), (1.0, 0.75, -0.1), (3.0, 0.75, -0.1), (3.0, 0.8, -0.1), (2.0, 0.8, -0.1), (1.0, 0.8, -0.1)], [], [(157, 142, 3, 97), (159, 144, 13, 111), (144, 145, 14, 13), (145, 147, 15, 14), (141, 126, 16, 112), (112, 16, 17, 113), (113, 17, 18, 114), (126, 127, 19, 16), (40, 64, 67, 43), (30, 48, 63, 39), (127, 128, 22, 19), (115, 117, 58, 34), (44, 68, 65, 41), (139, 125, 10, 100), (100, 10, 11, 101), (101, 11, 12, 102), (39, 63, 62, 38), (129, 131, 54, 25), (33, 57, 53, 20), (116, 118, 55, 31), (32, 56, 57, 33), (37, 61, 50, 28), (42, 66, 64, 40), (148, 150, 56, 32), (97, 98, 30, 15), (16, 41, 42, 17), (18, 40, 43, 21), (10, 36, 37, 11), (23, 47, 46, 22), (143, 148, 32, 4), (17, 42, 40, 18), (22, 46, 44, 19), (11, 37, 28, 12), (24, 45, 47, 23), (4, 32, 33, 5), (111, 116, 31, 0), (5, 33, 20, 6), (21, 43, 45, 24), (14, 39, 38, 13), (110, 115, 34, 7), (124, 129, 25, 1), (15, 30, 39, 14), (7, 34, 35, 8), (96, 99, 27, 2), (19, 44, 41, 16), (8, 35, 26, 9), (142, 146, 29, 3), (125, 130, 36, 10), (117, 54, 78, 119), (65, 68, 92, 89), (62, 63, 87, 86), (53, 57, 81, 77), (118, 62, 86, 120), (57, 56, 80, 81), (50, 61, 85, 74), (64, 66, 90, 88), (150, 55, 79, 152), (61, 60, 84, 85), (66, 65, 89, 90), (131, 53, 77, 133), (34, 58, 59, 35), (98, 103, 48, 30), (46, 70, 68, 44), (35, 59, 51, 26), (47, 71, 70, 46), (146, 149, 49, 29), (43, 67, 69, 45), (130, 132, 60, 36), (45, 69, 71, 47), (41, 65, 66, 42), (99, 104, 52, 27), (36, 60, 61, 37), (154, 87, 72, 155), (153, 86, 87, 154), (158, 120, 86, 153), (156, 105, 73, 151), (137, 136, 164, 166), (153, 154, 182, 181), (94, 95, 168, 167), (140, 121, 175, 180), (92, 94, 167, 165), (138, 107, 84, 134), (107, 108, 85, 84), (108, 109, 74, 85), (103, 49, 73, 105), (63, 48, 72, 87), (88, 163, 191, 184), (59, 58, 82, 83), (149, 50, 74, 151), (68, 70, 94, 92), (51, 59, 83, 75), (70, 71, 95, 94), (104, 51, 75, 106), (192, 190, 91, 194), (132, 52, 76, 134), (71, 69, 93, 95), (52, 104, 106, 76), (48, 103, 105, 72), (122, 123, 177, 176), (158, 153, 181, 178), (156, 109, 173, 174), (155, 72, 105, 156), (26, 51, 104, 99), (29, 49, 103, 98), (9, 26, 99, 96), (3, 29, 98, 97), (23, 101, 102, 24), (22, 100, 101, 23), (128, 139, 100, 22), (147, 157, 97, 15), (81, 80, 123, 122), (77, 81, 122, 121), (133, 77, 121, 140), (152, 79, 120, 158), (55, 118, 120, 79), (58, 117, 119, 82), (1, 25, 115, 110), (13, 38, 116, 111), (38, 62, 118, 116), (25, 54, 117, 115), (5, 113, 114, 4), (6, 112, 113, 5), (124, 141, 112, 6), (143, 159, 111, 0), (1, 110, 141, 124), (78, 133, 140, 119), (9, 96, 139, 128), (75, 137, 138, 106), (60, 132, 134, 84), (106, 138, 134, 76), (83, 136, 137, 75), (82, 135, 136, 83), (119, 140, 135, 82), (27, 52, 132, 130), (54, 131, 133, 78), (2, 27, 130, 125), (6, 20, 129, 124), (20, 53, 131, 129), (96, 2, 125, 139), (8, 9, 128, 127), (7, 8, 127, 126), (110, 7, 126, 141), (4, 114, 159, 143), (80, 152, 158, 123), (24, 102, 157, 147), (169, 93, 189, 192), (49, 149, 151, 73), (109, 156, 151, 74), (107, 138, 179, 171), (89, 92, 165, 161), (138, 137, 166, 179), (28, 50, 149, 146), (56, 150, 152, 80), (12, 28, 146, 142), (0, 31, 148, 143), (31, 55, 150, 148), (21, 24, 147, 145), (18, 21, 145, 144), (114, 18, 144, 159), (102, 12, 142, 157), (180, 175, 161, 160), (175, 176, 162, 161), (176, 177, 163, 162), (160, 161, 165, 164), (164, 165, 167, 166), (168, 169, 173, 172), (167, 168, 172, 171), (166, 167, 171, 179), (169, 183, 174, 173), (177, 178, 181, 163), (163, 181, 182, 170), (170, 182, 183, 169), (121, 122, 176, 175), (93, 69, 187, 189), (95, 93, 169, 168), (154, 155, 183, 182), (136, 135, 160, 164), (90, 89, 161, 162), (135, 140, 180, 160), (123, 158, 178, 177), (88, 90, 162, 163), (109, 108, 172, 173), (155, 156, 174, 183), (108, 107, 171, 172), (186, 185, 184, 188), (187, 186, 188, 189), (188, 184, 191, 190), (189, 188, 190, 192), (191, 163, 196, 197), (64, 88, 184, 185), (185, 186, 202, 203), (64, 185, 203, 199), (193, 195, 194, 91), (196, 193, 91, 197), (169, 192, 194, 195), (170, 169, 195, 193), (163, 170, 193, 196), (190, 191, 197, 91), (200, 198, 202, 201), (198, 199, 203, 202), (187, 69, 200, 201), (186, 187, 201, 202), (69, 67, 198, 200), (67, 64, 199, 198)])
me_vert_002.use_remesh_preserve_volume = False
me_vert_002.use_remesh_preserve_attributes = False
me_vert_002.use_mirror_vertex_groups = False
me_vert_002.update()
me_plane_007 = bpy.data.meshes.new('Plane.007')
me_plane_007.from_pydata([(0.0, 0.0, -0.25), (2.0, 0.0, -0.25), (0.0, 2.0, -0.25), (2.0, 2.0, -0.25), (0.0, 0.0, 0.0), (2.0, 0.0, 0.0), (0.0, 2.0, 0.0), (2.0, 2.0, 0.0)], [], [(0, 2, 3, 1), (4, 5, 7, 6), (3, 2, 6, 7), (0, 1, 5, 4), (1, 3, 7, 5), (2, 0, 4, 6)])
me_plane_007.use_remesh_preserve_volume = False
me_plane_007.use_remesh_preserve_attributes = False
me_plane_007.use_mirror_vertex_groups = False
me_plane_007.update()
me_plane_006 = bpy.data.meshes.new('Plane.006')
me_plane_006.from_pydata([(0.0, 0.0, -0.25), (2.0, 0.0, -0.25), (0.0, 2.0, -0.25), (2.0, 2.0, -0.25), (0.0, 0.0, 0.0), (2.0, 0.0, 0.0), (0.0, 2.0, 0.0), (2.0, 2.0, 0.0)], [], [(0, 2, 3, 1), (4, 5, 7, 6), (3, 2, 6, 7), (0, 1, 5, 4), (1, 3, 7, 5), (2, 0, 4, 6)])
me_plane_006.use_remesh_preserve_volume = False
me_plane_006.use_remesh_preserve_attributes = False
me_plane_006.use_mirror_vertex_groups = False
me_plane_006.update()
me_plane_005 = bpy.data.meshes.new('Plane.005')
me_plane_005.from_pydata([(0.0, 0.0, -0.25), (2.0, 0.0, -0.25), (0.0, 2.0, -0.25), (2.0, 2.0, -0.25), (0.0, 0.0, 0.0), (2.0, 0.0, 0.0), (0.0, 2.0, 0.0), (2.0, 2.0, 0.0)], [], [(0, 2, 3, 1), (4, 5, 7, 6), (3, 2, 6, 7), (0, 1, 5, 4), (1, 3, 7, 5), (2, 0, 4, 6)])
me_plane_005.use_remesh_preserve_volume = False
me_plane_005.use_remesh_preserve_attributes = False
me_plane_005.use_mirror_vertex_groups = False
me_plane_005.update()
me_plane_004 = bpy.data.meshes.new('Plane.004')
me_plane_004.from_pydata([(0.0, 0.0, -0.25), (2.0, 0.0, -0.25), (0.0, 2.0, -0.25), (2.0, 2.0, -0.25), (0.0, 0.0, 0.0), (2.0, 0.0, 0.0), (0.0, 2.0, 0.0), (2.0, 2.0, 0.0)], [], [(0, 2, 3, 1), (4, 5, 7, 6), (3, 2, 6, 7), (0, 1, 5, 4), (1, 3, 7, 5), (2, 0, 4, 6)])
me_plane_004.use_remesh_preserve_volume = False
me_plane_004.use_remesh_preserve_attributes = False
me_plane_004.use_mirror_vertex_groups = False
me_plane_004.update()
me_plane_003 = bpy.data.meshes.new('Plane.003')
me_plane_003.from_pydata([(0.0, 0.0, -0.25), (2.0, 0.0, -0.25), (0.0, 2.0, -0.25), (2.0, 2.0, -0.25), (0.0, 0.0, 0.0), (2.0, 0.0, 0.0), (0.0, 2.0, 0.0), (2.0, 2.0, 0.0)], [], [(0, 2, 3, 1), (4, 5, 7, 6), (3, 2, 6, 7), (0, 1, 5, 4), (1, 3, 7, 5), (2, 0, 4, 6)])
me_plane_003.use_remesh_preserve_volume = False
me_plane_003.use_remesh_preserve_attributes = False
me_plane_003.use_mirror_vertex_groups = False
me_plane_003.update()
me_plane_002 = bpy.data.meshes.new('Plane.002')
me_plane_002.from_pydata([(0.0, 0.0, -0.25), (2.0, 0.0, -0.25), (0.0, 2.0, -0.25), (2.0, 2.0, -0.25), (0.0, 0.0, 0.0), (2.0, 0.0, 0.0), (0.0, 2.0, 0.0), (2.0, 2.0, 0.0)], [], [(0, 2, 3, 1), (4, 5, 7, 6), (3, 2, 6, 7), (0, 1, 5, 4), (1, 3, 7, 5), (2, 0, 4, 6)])
me_plane_002.use_remesh_preserve_volume = False
me_plane_002.use_remesh_preserve_attributes = False
me_plane_002.use_mirror_vertex_groups = False
me_plane_002.update()
me_plane_001 = bpy.data.meshes.new('Plane.001')
me_plane_001.from_pydata([(0.0, 0.0, -0.25), (2.0, 0.0, -0.25), (0.0, 2.0, -0.25), (2.0, 2.0, -0.25), (0.0, 0.0, 0.0), (2.0, 0.0, 0.0), (0.0, 2.0, 0.0), (2.0, 2.0, 0.0)], [], [(0, 2, 3, 1), (4, 5, 7, 6), (3, 2, 6, 7), (0, 1, 5, 4), (1, 3, 7, 5), (2, 0, 4, 6)])
me_plane_001.use_remesh_preserve_volume = False
me_plane_001.use_remesh_preserve_attributes = False
me_plane_001.use_mirror_vertex_groups = False
me_plane_001.update()
me_plane = bpy.data.meshes.new('Plane')
me_plane.from_pydata([(0.0, 0.0, -0.25), (2.0, 0.0, -0.25), (0.0, 2.0, -0.25), (2.0, 2.0, -0.25), (0.0, 0.0, 0.0), (2.0, 0.0, 0.0), (0.0, 2.0, 0.0), (2.0, 2.0, 0.0)], [], [(0, 2, 3, 1), (4, 5, 7, 6), (3, 2, 6, 7), (0, 1, 5, 4), (1, 3, 7, 5), (2, 0, 4, 6)])
me_plane.use_remesh_preserve_volume = False
me_plane.use_remesh_preserve_attributes = False
me_plane.use_mirror_vertex_groups = False
me_plane.update()
me_vert_001 = bpy.data.meshes.new('Vert.001')
me_vert_001.from_pydata([(4.0, 3.0, 0.25), (0.0, 3.0, 0.0), (4.0, 3.0, 0.0), (4.0, 0.0, 0.0), (3.0, 0.0, 0.0), (3.0, 2.0, 0.0), (2.0, 2.0, 0.0), (2.0, 0.0, 0.0), (0.0, 0.0, 0.0), (0.0, 3.0, 0.25), (4.0, 0.0, 0.25), (3.0, 0.0, 0.25), (3.0, 2.0, 0.25), (2.0, 2.0, 0.25), (2.0, 0.0, 0.25), (0.0, 0.0, 0.25)], [], [(5, 12, 13, 6), (3, 10, 11, 4), (8, 7, 14, 15), (1, 9, 0, 2), (6, 13, 14, 7), (4, 11, 12, 5), (2, 0, 10, 3), (8, 15, 9, 1), (12, 11, 10, 0, 9, 15, 14, 13), (1, 2, 3, 4, 5, 6, 7, 8)])
me_vert_001.use_remesh_preserve_volume = False
me_vert_001.use_remesh_preserve_attributes = False
me_vert_001.use_mirror_vertex_groups = False
me_vert_001.update()
me_vert = bpy.data.meshes.new('Vert')
me_vert.from_pydata([(0.0, 0.0, 0.0), (0.0, 3.0, 0.0), (4.0, 3.0, 0.0), (4.0, 0.0, 0.0), (0.0, 0.75, 0.0), (0.0, 1.5, 0.0), (0.0, 2.25, 0.0), (1.0, 3.0, 0.0), (2.0, 3.0, 0.0), (3.0, 3.0, 0.0), (4.0, 2.25, 0.0), (4.0, 1.5, 0.0), (4.0, 0.75, 0.0), (1.0, 0.0, 0.0), (2.0, 0.0, 0.0), (3.0, 0.0, 0.0), (1.0, 2.25, 0.0), (1.0, 1.5, 0.0), (1.0, 0.75, 0.0), (2.0, 2.25, 0.0), (0.0, 2.25, 0.0), (2.0, 0.75, 0.0), (3.0, 2.25, 0.0), (3.0, 1.5, 0.0), (3.0, 0.75, 0.0), (0.0, 3.0, 0.0), (3.0, 3.0, 0.0), (4.0, 3.0, 0.0), (4.0, 0.75, 0.0), (4.0, 0.0, 0.0), (3.0, 0.0, 0.0), (0.0, 0.0, 0.0), (0.0, 0.75, 0.0), (0.0, 1.5, 0.0), (1.0, 3.0, 0.0), (2.0, 3.0, 0.0), (4.0, 2.25, 0.0), (4.0, 1.5, 0.0), (1.0, 0.0, 0.0), (2.0, 0.0, 0.0), (1.0, 0.75, 0.0), (1.0, 2.25, 0.0), (1.0, 1.5, 0.0), (2.0, 0.75, 0.0), (2.0, 2.25, 0.0), (3.0, 0.75, 0.0), (3.0, 2.25, 0.0), (3.0, 1.5, 0.0), (3.0, 0.0, 0.0), (4.0, 0.0, 0.0), (4.0, 0.75, 0.0), (3.0, 3.0, 0.0), (4.0, 3.0, 0.0), (0.0, 2.25, 0.0), (0.0, 3.0, 0.0), (0.0, 0.0, 0.0), (0.0, 0.75, 0.0), (0.0, 1.5, 0.0), (1.0, 3.0, 0.0), (2.0, 3.0, 0.0), (4.0, 2.25, 0.0), (4.0, 1.5, 0.0), (1.0, 0.0, 0.0), (2.0, 0.0, 0.0), (1.0, 0.75, 0.0), (1.0, 2.25, 0.0), (1.0, 1.5, 0.0), (2.0, 0.75, 0.0), (2.0, 2.25, 0.0), (3.0, 0.75, 0.0), (3.0, 2.25, 0.0), (3.0, 1.5, 0.0), (3.0, 0.0, 0.25), (4.0, 0.0, 0.25), (4.0, 0.75, 0.25), (3.0, 3.0, 0.25), (4.0, 3.0, 0.25), (0.0, 2.25, 0.25), (0.0, 3.0, 0.25), (0.0, 0.0, 0.25), (0.0, 0.75, 0.25), (0.0, 1.5, 0.25), (1.0, 3.0, 0.25), (2.0, 3.0, 0.25), (4.0, 2.25, 0.25), (4.0, 1.5, 0.25), (1.0, 0.0, 0.25), (2.0, 0.0, 0.25), (1.0, 0.75, 0.25), (1.0, 2.25, 0.25), (1.0, 1.5, 0.25), (2.0, 0.8, 0.4), (2.0, 2.25, 0.25), (3.0, 0.75, 0.25), (3.0, 2.25, 0.25), (3.0, 1.5, 0.25), (3.1, 3.0, 0.0), (3.1, 0.0, 0.0), (3.1, 0.0, 0.0), (3.1, 3.0, 0.0), (3.1, 2.25, 0.0), (3.1, 1.5, 0.0), (3.1, 0.75, 0.0), (3.1, 0.0, 0.0), (3.1, 3.0, 0.0), (3.1, 0.0, 0.25), (3.1, 3.0, 0.25), (3.1, 2.25, 0.25), (3.1, 1.5, 0.25), (3.1, 0.75, 0.25), (0.9, 3.0, 0.0), (0.9, 0.0, 0.0), (0.9, 2.25, 0.0), (0.9, 1.5, 0.0), (0.9, 0.75, 0.0), (0.9, 3.0, 0.0), (0.9, 0.0, 0.0), (0.9, 3.0, 0.0), (0.9, 0.0, 0.0), (0.9, 3.0, 0.25), (0.9, 0.0, 0.25), (0.9, 2.25, 0.25), (0.9, 1.5, 0.25), (0.9, 0.75, 0.25), (0.0, 2.325, 0.0), (4.0, 2.325, 0.0), (1.0, 2.325, 0.0), (2.0, 2.325, 0.0), (3.0, 2.325, 0.0), (0.0, 2.325, 0.0), (4.0, 2.325, 0.0), (0.0, 2.325, 0.0), (4.0, 2.325, 0.0), (0.0, 2.325, 0.25), (4.0, 2.325, 0.25), (1.0, 2.325, 0.25), (2.0, 2.325, 0.25), (3.0, 2.325, 0.25), (3.1, 2.325, 0.25), (3.1, 2.325, 0.0), (0.9, 2.325, 0.25), (0.9, 2.325, 0.0), (4.0, 0.675, 0.0), (0.0, 0.675, 0.0), (1.0, 0.675, 0.0), (2.0, 0.675, 0.0), (4.0, 0.675, 0.0), (3.0, 0.675, 0.0), (0.0, 0.675, 0.0), (4.0, 0.675, 0.0), (0.0, 0.675, 0.0), (4.0, 0.675, 0.25), (0.0, 0.675, 0.25), (1.0, 0.675, 0.25), (2.0, 0.675, 0.25), (3.0, 0.675, 0.25), (3.1, 0.675, 0.25), (3.1, 0.675, 0.0), (0.9, 0.675, 0.25), (0.9, 0.675, 0.0), (1.0, 2.325, 0.3), (1.0, 2.25, 0.3), (1.0, 1.5, 0.3), (1.0, 0.75, 0.3), (2.0, 2.325, 0.3), (2.0, 2.25, 0.3), (3.0, 2.325, 0.3), (3.0, 2.25, 0.3), (3.0, 1.5, 0.3), (3.0, 0.75, 0.3), (2.0, 0.75, 0.3), (3.1, 2.25, 0.3), (3.1, 1.5, 0.3), (3.1, 0.75, 0.3), (3.1, 0.675, 0.3), (0.9, 2.25, 0.3), (0.9, 1.5, 0.3), (0.9, 0.75, 0.3), (0.9, 0.675, 0.3), (3.1, 2.325, 0.3), (0.9, 2.325, 0.3), (1.0, 0.675, 0.3), (2.0, 0.675, 0.3), (3.0, 0.675, 0.3), (1.0, 0.8, 0.25), (1.0, 0.8, 0.0), (2.0, 0.8, 0.0), (3.0, 0.8, 0.0), (2.0, 0.8, 0.25), (3.0, 0.8, 0.25), (2.0, 0.8, 0.3), (1.0, 0.8, 0.3), (3.0, 0.8, 0.3), (2.0, 0.75, 0.4), (3.0, 0.8, 0.4), (3.0, 0.75, 0.4), (1.0, 0.75, 0.4), (1.0, 0.8, 0.4), (2.0, 0.75, -0.1), (1.0, 0.75, -0.1), (3.0, 0.75, -0.1), (3.0, 0.8, -0.1), (2.0, 0.8, -0.1), (1.0, 0.8, -0.1)], [], [(157, 142, 3, 97), (159, 144, 13, 111), (144, 145, 14, 13), (145, 147, 15, 14), (141, 126, 16, 112), (112, 16, 17, 113), (113, 17, 18, 114), (126, 127, 19, 16), (40, 64, 67, 43), (30, 48, 63, 39), (127, 128, 22, 19), (115, 117, 58, 34), (44, 68, 65, 41), (139, 125, 10, 100), (100, 10, 11, 101), (101, 11, 12, 102), (39, 63, 62, 38), (129, 131, 54, 25), (33, 57, 53, 20), (116, 118, 55, 31), (32, 56, 57, 33), (37, 61, 50, 28), (42, 66, 64, 40), (148, 150, 56, 32), (97, 98, 30, 15), (16, 41, 42, 17), (18, 40, 43, 21), (10, 36, 37, 11), (23, 47, 46, 22), (143, 148, 32, 4), (17, 42, 40, 18), (22, 46, 44, 19), (11, 37, 28, 12), (24, 45, 47, 23), (4, 32, 33, 5), (111, 116, 31, 0), (5, 33, 20, 6), (21, 43, 45, 24), (14, 39, 38, 13), (110, 115, 34, 7), (124, 129, 25, 1), (15, 30, 39, 14), (7, 34, 35, 8), (96, 99, 27, 2), (19, 44, 41, 16), (8, 35, 26, 9), (142, 146, 29, 3), (125, 130, 36, 10), (117, 54, 78, 119), (65, 68, 92, 89), (62, 63, 87, 86), (53, 57, 81, 77), (118, 62, 86, 120), (57, 56, 80, 81), (50, 61, 85, 74), (64, 66, 90, 88), (150, 55, 79, 152), (61, 60, 84, 85), (66, 65, 89, 90), (131, 53, 77, 133), (34, 58, 59, 35), (98, 103, 48, 30), (46, 70, 68, 44), (35, 59, 51, 26), (47, 71, 70, 46), (146, 149, 49, 29), (43, 67, 69, 45), (130, 132, 60, 36), (45, 69, 71, 47), (41, 65, 66, 42), (99, 104, 52, 27), (36, 60, 61, 37), (154, 87, 72, 155), (153, 86, 87, 154), (158, 120, 86, 153), (156, 105, 73, 151), (137, 136, 164, 166), (153, 154, 182, 181), (94, 95, 168, 167), (140, 121, 175, 180), (92, 94, 167, 165), (138, 107, 84, 134), (107, 108, 85, 84), (108, 109, 74, 85), (103, 49, 73, 105), (63, 48, 72, 87), (88, 163, 191, 184), (59, 58, 82, 83), (149, 50, 74, 151), (68, 70, 94, 92), (51, 59, 83, 75), (70, 71, 95, 94), (104, 51, 75, 106), (192, 190, 91, 194), (132, 52, 76, 134), (71, 69, 93, 95), (52, 104, 106, 76), (48, 103, 105, 72), (122, 123, 177, 176), (158, 153, 181, 178), (156, 109, 173, 174), (155, 72, 105, 156), (26, 51, 104, 99), (29, 49, 103, 98), (9, 26, 99, 96), (3, 29, 98, 97), (23, 101, 102, 24), (22, 100, 101, 23), (128, 139, 100, 22), (147, 157, 97, 15), (81, 80, 123, 122), (77, 81, 122, 121), (133, 77, 121, 140), (152, 79, 120, 158), (55, 118, 120, 79), (58, 117, 119, 82), (1, 25, 115, 110), (13, 38, 116, 111), (38, 62, 118, 116), (25, 54, 117, 115), (5, 113, 114, 4), (6, 112, 113, 5), (124, 141, 112, 6), (143, 159, 111, 0), (1, 110, 141, 124), (78, 133, 140, 119), (9, 96, 139, 128), (75, 137, 138, 106), (60, 132, 134, 84), (106, 138, 134, 76), (83, 136, 137, 75), (82, 135, 136, 83), (119, 140, 135, 82), (27, 52, 132, 130), (54, 131, 133, 78), (2, 27, 130, 125), (6, 20, 129, 124), (20, 53, 131, 129), (96, 2, 125, 139), (8, 9, 128, 127), (7, 8, 127, 126), (110, 7, 126, 141), (4, 114, 159, 143), (80, 152, 158, 123), (24, 102, 157, 147), (169, 93, 189, 192), (49, 149, 151, 73), (109, 156, 151, 74), (107, 138, 179, 171), (89, 92, 165, 161), (138, 137, 166, 179), (28, 50, 149, 146), (56, 150, 152, 80), (12, 28, 146, 142), (0, 31, 148, 143), (31, 55, 150, 148), (21, 24, 147, 145), (18, 21, 145, 144), (114, 18, 144, 159), (102, 12, 142, 157), (180, 175, 161, 160), (175, 176, 162, 161), (176, 177, 163, 162), (160, 161, 165, 164), (164, 165, 167, 166), (168, 169, 173, 172), (167, 168, 172, 171), (166, 167, 171, 179), (169, 183, 174, 173), (177, 178, 181, 163), (163, 181, 182, 170), (170, 182, 183, 169), (121, 122, 176, 175), (93, 69, 187, 189), (95, 93, 169, 168), (154, 155, 183, 182), (136, 135, 160, 164), (90, 89, 161, 162), (135, 140, 180, 160), (123, 158, 178, 177), (88, 90, 162, 163), (109, 108, 172, 173), (155, 156, 174, 183), (108, 107, 171, 172), (186, 185, 184, 188), (187, 186, 188, 189), (188, 184, 191, 190), (189, 188, 190, 192), (191, 163, 196, 197), (64, 88, 184, 185), (185, 186, 202, 203), (64, 185, 203, 199), (193, 195, 194, 91), (196, 193, 91, 197), (169, 192, 194, 195), (170, 169, 195, 193), (163, 170, 193, 196), (190, 191, 197, 91), (200, 198, 202, 201), (198, 199, 203, 202), (187, 69, 200, 201), (186, 187, 201, 202), (69, 67, 198, 200), (67, 64, 199, 198)])
me_vert.use_remesh_preserve_volume = False
me_vert.use_remesh_preserve_attributes = False
me_vert.use_mirror_vertex_groups = False
me_vert.update()
me_plane_008 = bpy.data.meshes.new('Plane.008')
me_plane_008.from_pydata([(0.0, -0.25, -0.25), (4.0, -0.25, -0.25), (0.0, 0.0, -0.25), (4.0, 0.0, -0.25), (0.0, 0.0, 0.0), (0.0, -0.25, 0.0), (4.0, -0.25, 0.0), (4.0, 0.0, 0.0)], [], [(0, 2, 3, 1), (5, 6, 7, 4), (1, 3, 7, 6), (2, 0, 5, 4), (3, 2, 4, 7), (0, 1, 6, 5)])
me_plane_008.use_remesh_preserve_volume = False
me_plane_008.use_remesh_preserve_attributes = False
me_plane_008.use_mirror_vertex_groups = False
me_plane_008.update()
me_plane_009 = bpy.data.meshes.new('Plane.009')
me_plane_009.from_pydata([(0.0, -0.25, 1.093e-08), (0.25, -0.25, 1.093e-08), (0.0, 3.0, 1.093e-08), (0.25, 3.0, 1.093e-08), (0.0, 3.0, 0.25), (0.0, -0.25, 0.25), (0.25, -0.25, 0.25), (0.25, 3.0, 0.25)], [], [(0, 2, 3, 1), (5, 6, 7, 4), (2, 0, 5, 4), (3, 2, 4, 7), (0, 1, 6, 5), (1, 3, 7, 6)])
me_plane_009.use_remesh_preserve_volume = False
me_plane_009.use_remesh_preserve_attributes = False
me_plane_009.use_mirror_vertex_groups = False
me_plane_009.update()

# ---- objects
ob_room = bpy.data.objects.new('Room', None)
ob_sm_pillar_vertical_3_25x0_000 = bpy.data.objects.new('SM_Pillar_Vertical_3.25x0.000', me_plane_010)
ob_sm_pillar_horizontal_4x0_003 = bpy.data.objects.new('SM_Pillar_Horizontal_4x0.003', me_plane_014)
ob_sm_pillar_horizontal_4x0_002 = bpy.data.objects.new('SM_Pillar_Horizontal_4x0.002', me_plane_013)
ob_sm_pillar_horizontal_4x0_001 = bpy.data.objects.new('SM_Pillar_Horizontal_4x0.001', me_plane_012)
ob_sm_pillar_horizontal_4x0_000 = bpy.data.objects.new('SM_Pillar_Horizontal_4x0.000', me_plane_011)
ob_sm_wall_window_detail_3x4x0_003 = bpy.data.objects.new('SM_Wall_Window_Detail_3x4x0.003', me_vert_005)
ob_sm_wall_window_detail_3x4x0_002 = bpy.data.objects.new('SM_Wall_Window_Detail_3x4x0.002', me_vert_004)
ob_sm_wall_window_detail_3x4x0_001 = bpy.data.objects.new('SM_Wall_Window_Detail_3x4x0.001', me_vert_003)
ob_sm_wall_window_detail_3x4x0_000 = bpy.data.objects.new('SM_Wall_Window_Detail_3x4x0.000', me_vert_002)
ob_sm_square_2x2x0_006 = bpy.data.objects.new('SM_Square_2x2x0.006', me_plane_007)
ob_sm_square_2x2x0_005 = bpy.data.objects.new('SM_Square_2x2x0.005', me_plane_006)
ob_sm_square_2x2x0_004 = bpy.data.objects.new('SM_Square_2x2x0.004', me_plane_005)
ob_sm_square_2x2x0_003 = bpy.data.objects.new('SM_Square_2x2x0.003', me_plane_004)
ob_sm_square_2x2x0_002 = bpy.data.objects.new('SM_Square_2x2x0.002', me_plane_003)
ob_sm_square_2x2x0_001 = bpy.data.objects.new('SM_Square_2x2x0.001', me_plane_002)
ob_sm_square_2x2x0_000 = bpy.data.objects.new('SM_Square_2x2x0.000', me_plane_001)
ob_sm_square_2x2x0_25 = bpy.data.objects.new('SM_Square_2x2x0.25', me_plane)
ob_sm_wall_door_3x4x0_25 = bpy.data.objects.new('SM_Wall_Door_3x4x0.25', me_vert_001)
ob_sm_wall_window_detail_3x4x0_25 = bpy.data.objects.new('SM_Wall_Window_Detail_3x4x0.25', me_vert)
ob_sm_pillar_horizontal_4x0_25 = bpy.data.objects.new('SM_Pillar_Horizontal_4x0.25', me_plane_008)
ob_sm_pillar_vertical_3_25x0_25 = bpy.data.objects.new('SM_Pillar_Vertical_3.25x0.25', me_plane_009)

# ---- transforms, parenting, visibility, modifiers, constraints
ob_room.location = (0.0, 0.0, 0.0)
ob_room.empty_image_offset = (0.0, 0.0)
ob_room.lineart.crease_threshold = 0.0
ob_sm_pillar_vertical_3_25x0_000.parent = ob_room
ob_sm_pillar_vertical_3_25x0_000.matrix_parent_inverse = Matrix(((1.0, 0.0, 0.0, -0.0), (0.0, 1.0, 0.0, -8.0), (0.0, 0.0, 1.0, -0.0), (0.0, 0.0, 0.0, 1.0)))
ob_sm_pillar_vertical_3_25x0_000.location = (4.0, 0.0, 0.0)
ob_sm_pillar_vertical_3_25x0_000.rotation_euler = (1.571, -0.0, 0.0)
ob_sm_pillar_vertical_3_25x0_000.lineart.crease_threshold = 0.0
ob_sm_pillar_horizontal_4x0_003.parent = ob_room
ob_sm_pillar_horizontal_4x0_003.matrix_parent_inverse = Matrix(((1.0, 0.0, 0.0, -0.0), (0.0, 1.0, 0.0, -8.0), (0.0, 0.0, 1.0, -0.0), (0.0, 0.0, 0.0, 1.0)))
ob_sm_pillar_horizontal_4x0_003.location = (4.0, 0.0, 0.0)
ob_sm_pillar_horizontal_4x0_003.rotation_euler = (0.0, -0.0, 1.571)
ob_sm_pillar_horizontal_4x0_003.lineart.crease_threshold = 0.0
ob_sm_pillar_horizontal_4x0_002.parent = ob_room
ob_sm_pillar_horizontal_4x0_002.matrix_parent_inverse = Matrix(((1.0, 0.0, 0.0, -0.0), (0.0, 1.0, 0.0, -8.0), (0.0, 0.0, 1.0, -0.0), (0.0, 0.0, 0.0, 1.0)))
ob_sm_pillar_horizontal_4x0_002.location = (4.0, 4.0, 0.0)
ob_sm_pillar_horizontal_4x0_002.rotation_euler = (0.0, -0.0, 1.571)
ob_sm_pillar_horizontal_4x0_002.lineart.crease_threshold = 0.0
ob_sm_pillar_horizontal_4x0_001.parent = ob_room
ob_sm_pillar_horizontal_4x0_001.matrix_parent_inverse = Matrix(((1.0, 0.0, 0.0, -0.0), (0.0, 1.0, 0.0, -8.0), (0.0, 0.0, 1.0, -0.0), (0.0, 0.0, 0.0, 1.0)))
ob_sm_pillar_horizontal_4x0_001.location = (-0.25, 4.0, 0.0)
ob_sm_pillar_horizontal_4x0_001.rotation_euler = (0.0, -0.0, 1.571)
ob_sm_pillar_horizontal_4x0_001.lineart.crease_threshold = 0.0
ob_sm_pillar_horizontal_4x0_000.parent = ob_room
ob_sm_pillar_horizontal_4x0_000.matrix_parent_inverse = Matrix(((1.0, 0.0, 0.0, -0.0), (0.0, 1.0, 0.0, -8.0), (0.0, 0.0, 1.0, -0.0), (0.0, 0.0, 0.0, 1.0)))
ob_sm_pillar_horizontal_4x0_000.location = (-0.25, 0.0, 0.0)
ob_sm_pillar_horizontal_4x0_000.rotation_euler = (0.0, -0.0, 1.571)
ob_sm_pillar_horizontal_4x0_000.lineart.crease_threshold = 0.0
ob_sm_wall_window_detail_3x4x0_003.parent = ob_room
ob_sm_wall_window_detail_3x4x0_003.location = (-2.384e-07, 0.0, 0.0)
ob_sm_wall_window_detail_3x4x0_003.rotation_euler = (1.571, -0.0, 4.712)
ob_sm_wall_window_detail_3x4x0_003.lineart.crease_threshold = 0.0
ob_sm_wall_window_detail_3x4x0_002.parent = ob_room
ob_sm_wall_window_detail_3x4x0_002.location = (0.0, -4.0, 0.0)
ob_sm_wall_window_detail_3x4x0_002.rotation_euler = (1.571, -0.0, 4.712)
ob_sm_wall_window_detail_3x4x0_002.lineart.crease_threshold = 0.0
ob_sm_wall_window_detail_3x4x0_001.parent = ob_room
ob_sm_wall_window_detail_3x4x0_001.location = (4.0, -4.0, 0.0)
ob_sm_wall_window_detail_3x4x0_001.rotation_euler = (1.571, -0.0, 1.571)
ob_sm_wall_window_detail_3x4x0_001.lineart.crease_threshold = 0.0
ob_sm_wall_window_detail_3x4x0_000.parent = ob_room
ob_sm_wall_window_detail_3x4x0_000.location = (4.0, -8.0, 0.0)
ob_sm_wall_window_detail_3x4x0_000.rotation_euler = (1.571, -0.0, 1.571)
ob_sm_wall_window_detail_3x4x0_000.lineart.crease_threshold = 0.0
ob_sm_square_2x2x0_006.parent = ob_room
ob_sm_square_2x2x0_006.location = (0.0, -4.0, 0.0)
ob_sm_square_2x2x0_006.lineart.crease_threshold = 0.0
ob_sm_square_2x2x0_005.parent = ob_room
ob_sm_square_2x2x0_005.location = (2.0, -4.0, 0.0)
ob_sm_square_2x2x0_005.lineart.crease_threshold = 0.0
ob_sm_square_2x2x0_004.parent = ob_room
ob_sm_square_2x2x0_004.location = (2.0, -2.0, 0.0)
ob_sm_square_2x2x0_004.lineart.crease_threshold = 0.0
ob_sm_square_2x2x0_003.parent = ob_room
ob_sm_square_2x2x0_003.location = (0.0, -2.0, 0.0)
ob_sm_square_2x2x0_003.lineart.crease_threshold = 0.0
ob_sm_square_2x2x0_002.parent = ob_room
ob_sm_square_2x2x0_002.location = (0.0, -6.0, 0.0)
ob_sm_square_2x2x0_002.lineart.crease_threshold = 0.0
ob_sm_square_2x2x0_001.parent = ob_room
ob_sm_square_2x2x0_001.location = (2.0, -6.0, 0.0)
ob_sm_square_2x2x0_001.lineart.crease_threshold = 0.0
ob_sm_square_2x2x0_000.parent = ob_room
ob_sm_square_2x2x0_000.location = (2.0, -8.0, 0.0)
ob_sm_square_2x2x0_000.lineart.crease_threshold = 0.0
ob_sm_square_2x2x0_25.parent = ob_room
ob_sm_square_2x2x0_25.location = (0.0, -8.0, 0.0)
ob_sm_square_2x2x0_25.lineart.crease_threshold = 0.0
ob_sm_wall_door_3x4x0_25.parent = ob_room
ob_sm_wall_door_3x4x0_25.location = (0.0, -8.0, 0.0)
ob_sm_wall_door_3x4x0_25.rotation_euler = (1.571, -0.0, 0.0)
ob_sm_wall_door_3x4x0_25.lineart.crease_threshold = 0.0
ob_sm_wall_window_detail_3x4x0_25.parent = ob_room
ob_sm_wall_window_detail_3x4x0_25.location = (0.0, 0.0, 0.0)
ob_sm_wall_window_detail_3x4x0_25.rotation_euler = (1.571, -0.0, 0.0)
ob_sm_wall_window_detail_3x4x0_25.lineart.crease_threshold = 0.0
ob_sm_pillar_horizontal_4x0_25.parent = ob_room
ob_sm_pillar_horizontal_4x0_25.matrix_parent_inverse = Matrix(((1.0, 0.0, 0.0, -0.0), (0.0, 1.0, 0.0, -8.0), (0.0, 0.0, 1.0, -0.0), (0.0, 0.0, 0.0, 1.0)))
ob_sm_pillar_horizontal_4x0_25.location = (0.0, 0.0, 0.0)
ob_sm_pillar_horizontal_4x0_25.lineart.crease_threshold = 0.0
ob_sm_pillar_vertical_3_25x0_25.parent = ob_room
ob_sm_pillar_vertical_3_25x0_25.matrix_parent_inverse = Matrix(((1.0, 0.0, 0.0, -0.0), (0.0, 1.0, 0.0, -8.0), (0.0, 0.0, 1.0, -0.0), (0.0, 0.0, 0.0, 1.0)))
ob_sm_pillar_vertical_3_25x0_25.location = (-0.25, 0.0, 0.0)
ob_sm_pillar_vertical_3_25x0_25.rotation_euler = (1.571, -0.0, 0.0)
ob_sm_pillar_vertical_3_25x0_25.lineart.crease_threshold = 0.0

# ---- collection membership
col_collection_1.objects.link(ob_room)
col_collection_1.objects.link(ob_sm_pillar_vertical_3_25x0_000)
col_collection_1.objects.link(ob_sm_pillar_horizontal_4x0_003)
col_collection_1.objects.link(ob_sm_pillar_horizontal_4x0_002)
col_collection_1.objects.link(ob_sm_pillar_horizontal_4x0_001)
col_collection_1.objects.link(ob_sm_pillar_horizontal_4x0_000)
col_collection_1.objects.link(ob_sm_wall_window_detail_3x4x0_003)
col_collection_1.objects.link(ob_sm_wall_window_detail_3x4x0_002)
col_collection_1.objects.link(ob_sm_wall_window_detail_3x4x0_001)
col_collection_1.objects.link(ob_sm_wall_window_detail_3x4x0_000)
col_collection_1.objects.link(ob_sm_square_2x2x0_006)
col_collection_1.objects.link(ob_sm_square_2x2x0_005)
col_collection_1.objects.link(ob_sm_square_2x2x0_004)
col_collection_1.objects.link(ob_sm_square_2x2x0_003)
col_collection_1.objects.link(ob_sm_square_2x2x0_002)
col_collection_1.objects.link(ob_sm_square_2x2x0_001)
col_collection_1.objects.link(ob_sm_square_2x2x0_000)
col_collection_1.objects.link(ob_sm_square_2x2x0_25)
col_collection_1.objects.link(ob_sm_wall_door_3x4x0_25)
col_collection_1.objects.link(ob_sm_wall_window_detail_3x4x0_25)
col_collection_1.objects.link(ob_sm_pillar_horizontal_4x0_25)
col_collection_1.objects.link(ob_sm_pillar_vertical_3_25x0_25)

# ---- scene / render settings (as saved in the file)
scene.frame_start = 1; scene.frame_end = 250; scene.frame_set(1)
scene.render.engine = 'CYCLES'
scene.render.resolution_percentage = 50
scene.render.dither_intensity = 0.0
scene.cycles.use_denoising = False
scene.cycles.samples = 128
scene.cycles.sampling_pattern = 'TABULATED_SOBOL'
scene.cycles.use_adaptive_sampling = False
scene.cycles.use_light_tree = False
scene.cycles.blur_glossy = 0.0
scene.cycles.sample_clamp_indirect = 0.0
scene.view_settings.view_transform = 'Standard'
bpy.context.view_layer.update()

# ---- added for rendering (the .blend has no active camera and no usable light): camera, sun
cam_auto = bpy.data.cameras.new('AutoCamera')
cam_auto.lens = 50.0
cam_auto.sensor_width = 36.0
cam_auto.clip_end = 1000.0
ob_auto_camera = bpy.data.objects.new('AutoCamera', cam_auto)
scene.collection.objects.link(ob_auto_camera)
ob_auto_camera.location = (11.4048, -15.3608, 8.89885)
ob_auto_camera.rotation_euler = (1.09748, -7.21219e-08, 0.694738)
scene.camera = ob_auto_camera
light_auto_sun = bpy.data.lights.new('AutoSun', 'SUN')
light_auto_sun.energy = 3.0
light_auto_sun.angle = 0.0523599
ob_auto_sun = bpy.data.objects.new('AutoSun', light_auto_sun)
scene.collection.objects.link(ob_auto_sun)
ob_auto_sun.rotation_euler = (0.872665, 0.174533, 0.523599)
bpy.context.view_layer.update()

